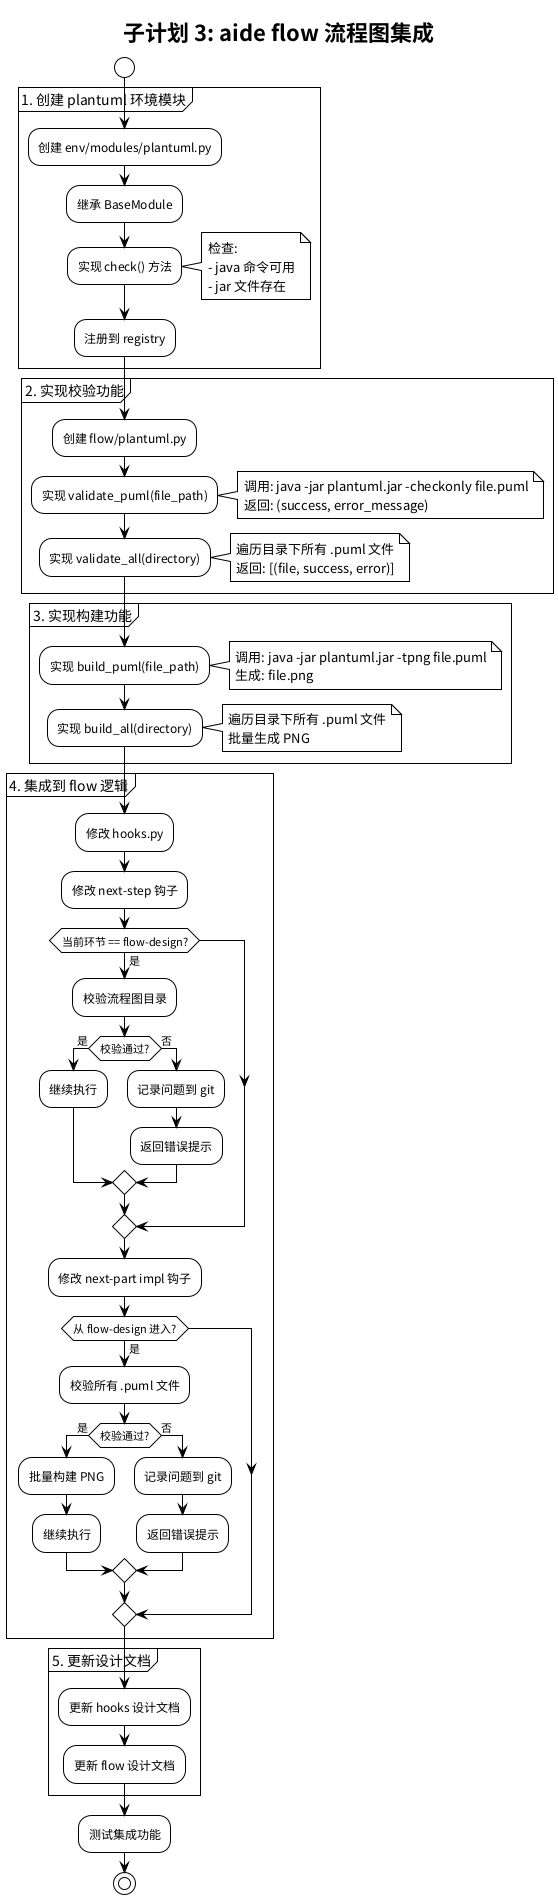

The diagram above was rendered by PlantUML. Its source (embedded in the PNG):
@startuml subplan3-plantuml
!theme plain
title 子计划 3: aide flow 流程图集成

start

partition "1. 创建 plantuml 环境模块" {
    :创建 env/modules/plantuml.py;
    :继承 BaseModule;
    :实现 check() 方法;
    note right
        检查:
        - java 命令可用
        - jar 文件存在
    end note
    :注册到 registry;
}

partition "2. 实现校验功能" {
    :创建 flow/plantuml.py;
    :实现 validate_puml(file_path);
    note right
        调用: java -jar plantuml.jar -checkonly file.puml
        返回: (success, error_message)
    end note
    :实现 validate_all(directory);
    note right
        遍历目录下所有 .puml 文件
        返回: [(file, success, error)]
    end note
}

partition "3. 实现构建功能" {
    :实现 build_puml(file_path);
    note right
        调用: java -jar plantuml.jar -tpng file.puml
        生成: file.png
    end note
    :实现 build_all(directory);
    note right
        遍历目录下所有 .puml 文件
        批量生成 PNG
    end note
}

partition "4. 集成到 flow 逻辑" {
    :修改 hooks.py;

    :修改 next-step 钩子;
    if (当前环节 == flow-design?) then (是)
        :校验流程图目录;
        if (校验通过?) then (是)
            :继续执行;
        else (否)
            :记录问题到 git;
            :返回错误提示;
        endif
    endif

    :修改 next-part impl 钩子;
    if (从 flow-design 进入?) then (是)
        :校验所有 .puml 文件;
        if (校验通过?) then (是)
            :批量构建 PNG;
            :继续执行;
        else (否)
            :记录问题到 git;
            :返回错误提示;
        endif
    endif
}

partition "5. 更新设计文档" {
    :更新 hooks 设计文档;
    :更新 flow 设计文档;
}

:测试集成功能;

stop
@enduml